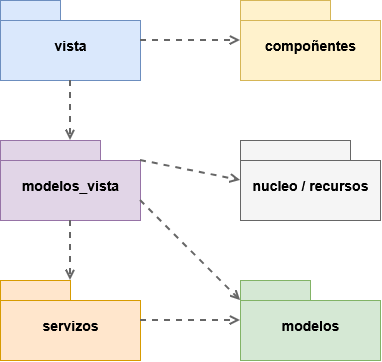

The diagram above was exported from draw.io. Its source (the exported page's mxGraphModel, read from the mxfile embedded in the PNG):
<mxGraphModel dx="1364" dy="751" grid="1" gridSize="10" guides="1" tooltips="1" connect="1" arrows="1" fold="1" page="1" pageScale="1" pageWidth="600" pageHeight="500" background="#ffffff" math="0" shadow="0">
  <root>
    <mxCell id="0" />
    <mxCell id="1" parent="0" />
    <mxCell id="views" parent="1" style="shape=folder;fontStyle=1;spacingTop=10;tabWidth=60;tabHeight=20;tabPosition=left;html=1;fillColor=#dae8fc;strokeColor=#6c8ebf;fontSize=14;" value="vista" vertex="1">
      <mxGeometry height="80" width="140" x="120" y="60" as="geometry" />
    </mxCell>
    <mxCell id="compo" parent="1" style="shape=folder;fontStyle=1;spacingTop=10;tabWidth=90;tabHeight=20;tabPosition=left;html=1;fillColor=#fff2cc;strokeColor=#d6b656;fontSize=14;" value="compoñentes" vertex="1">
      <mxGeometry height="80" width="140" x="360" y="60" as="geometry" />
    </mxCell>
    <mxCell id="viewmodels" parent="1" style="shape=folder;fontStyle=1;spacingTop=10;tabWidth=100;tabHeight=20;tabPosition=left;html=1;fillColor=#e1d5e7;strokeColor=#9673a6;fontSize=14;" value="modelos_vista" vertex="1">
      <mxGeometry height="80" width="140" x="120" y="200" as="geometry" />
    </mxCell>
    <mxCell id="nucleo" parent="1" style="shape=folder;fontStyle=1;spacingTop=10;tabWidth=110;tabHeight=20;tabPosition=left;html=1;fillColor=#f5f5f5;strokeColor=#666666;fontSize=14;" value="nucleo / recursos" vertex="1">
      <mxGeometry height="80" width="140" x="360" y="200" as="geometry" />
    </mxCell>
    <mxCell id="servizos" parent="1" style="shape=folder;fontStyle=1;spacingTop=10;tabWidth=70;tabHeight=20;tabPosition=left;html=1;fillColor=#ffe6cc;strokeColor=#d79b00;fontSize=14;" value="servizos" vertex="1">
      <mxGeometry height="80" width="140" x="120" y="340" as="geometry" />
    </mxCell>
    <mxCell id="modelos" parent="1" style="shape=folder;fontStyle=1;spacingTop=10;tabWidth=70;tabHeight=20;tabPosition=left;html=1;fillColor=#d5e8d4;strokeColor=#82b366;fontSize=14;" value="modelos" vertex="1">
      <mxGeometry height="80" width="140" x="360" y="340" as="geometry" />
    </mxCell>
    <mxCell id="edge1" edge="1" parent="1" source="views" style="endArrow=open;dashed=1;html=1;strokeWidth=2;strokeColor=#666666;exitX=0.5;exitY=1;entryX=0.5;entryY=0;" target="viewmodels">
      <mxGeometry relative="1" as="geometry" />
    </mxCell>
    <mxCell id="edge2" edge="1" parent="1" source="views" style="endArrow=open;dashed=1;html=1;strokeWidth=2;strokeColor=#666666;exitX=1;exitY=0.5;entryX=0;entryY=0.5;" target="compo">
      <mxGeometry relative="1" as="geometry" />
    </mxCell>
    <mxCell id="edge3" edge="1" parent="1" source="viewmodels" style="endArrow=open;dashed=1;html=1;strokeWidth=2;strokeColor=#666666;exitX=0.5;exitY=1;entryX=0.5;entryY=0;" target="servizos">
      <mxGeometry relative="1" as="geometry" />
    </mxCell>
    <mxCell id="edge4" edge="1" parent="1" source="viewmodels" style="endArrow=open;dashed=1;html=1;strokeWidth=2;strokeColor=#666666;exitX=1;exitY=0.75;entryX=0;entryY=0.25;" target="modelos">
      <mxGeometry relative="1" as="geometry" />
    </mxCell>
    <mxCell id="edge5" edge="1" parent="1" source="servizos" style="endArrow=open;dashed=1;html=1;strokeWidth=2;strokeColor=#666666;exitX=1;exitY=0.5;entryX=0;entryY=0.5;" target="modelos">
      <mxGeometry relative="1" as="geometry" />
    </mxCell>
    <mxCell id="edge6" edge="1" parent="1" source="viewmodels" style="endArrow=open;dashed=1;html=1;strokeWidth=2;strokeColor=#666666;exitX=1;exitY=0.25;entryX=0;entryY=0.5;" target="nucleo">
      <mxGeometry relative="1" as="geometry" />
    </mxCell>
  </root>
</mxGraphModel>